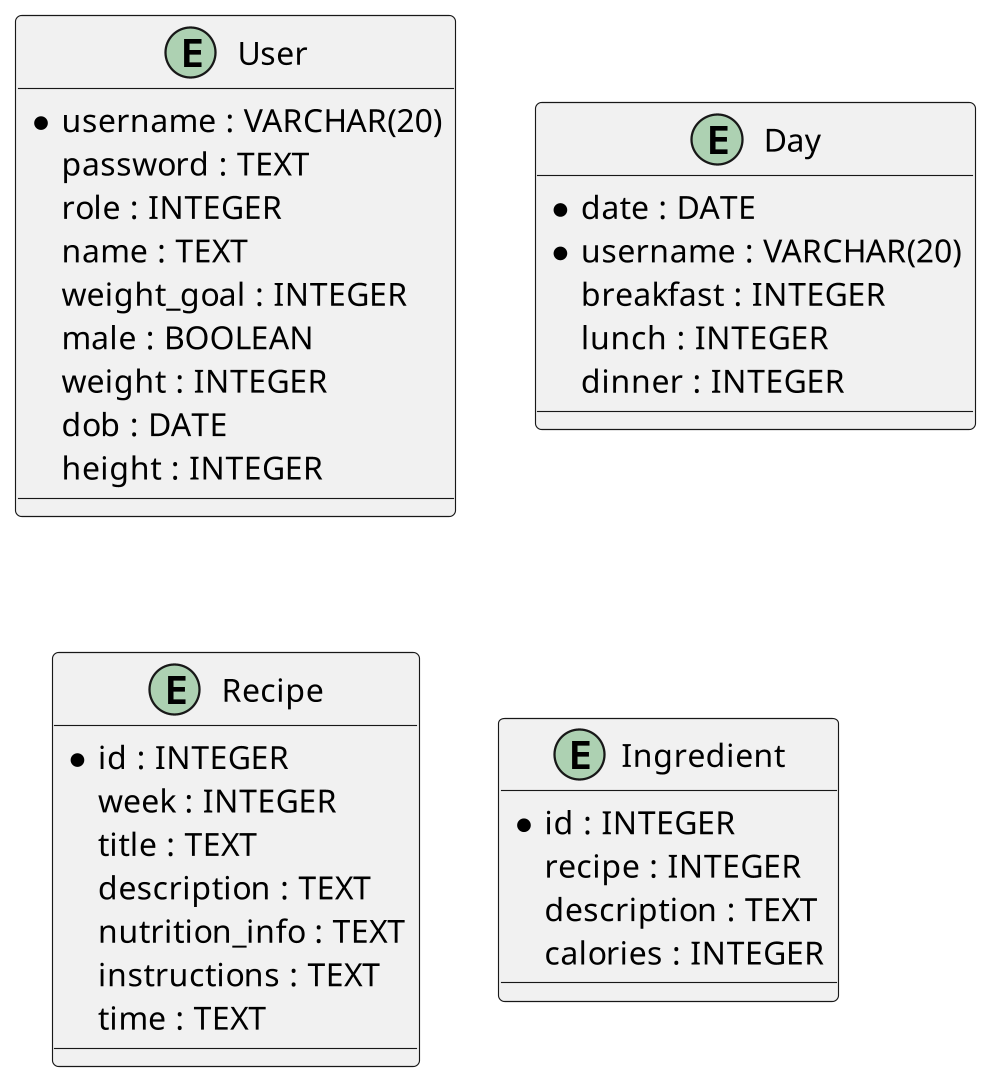

The diagram above was rendered by PlantUML. Its source (embedded in the PNG):
@startuml
scale 1920*1080
entity User {
	{field} *username : VARCHAR(20)
	password : TEXT
	role : INTEGER
	name : TEXT
	weight_goal : INTEGER
	male : BOOLEAN
	weight : INTEGER
	dob : DATE
	height : INTEGER
}
entity Day {
	*date : DATE
	*{field} username : VARCHAR(20)
	breakfast : INTEGER
	lunch : INTEGER
	dinner : INTEGER
}
entity Recipe {
	*id : INTEGER
	week : INTEGER
	title : TEXT
	description : TEXT
	nutrition_info : TEXT
	instructions : TEXT
	time : TEXT
}
entity Ingredient {
	*id : INTEGER
	recipe : INTEGER
	description : TEXT
	calories : INTEGER
}
@enduml